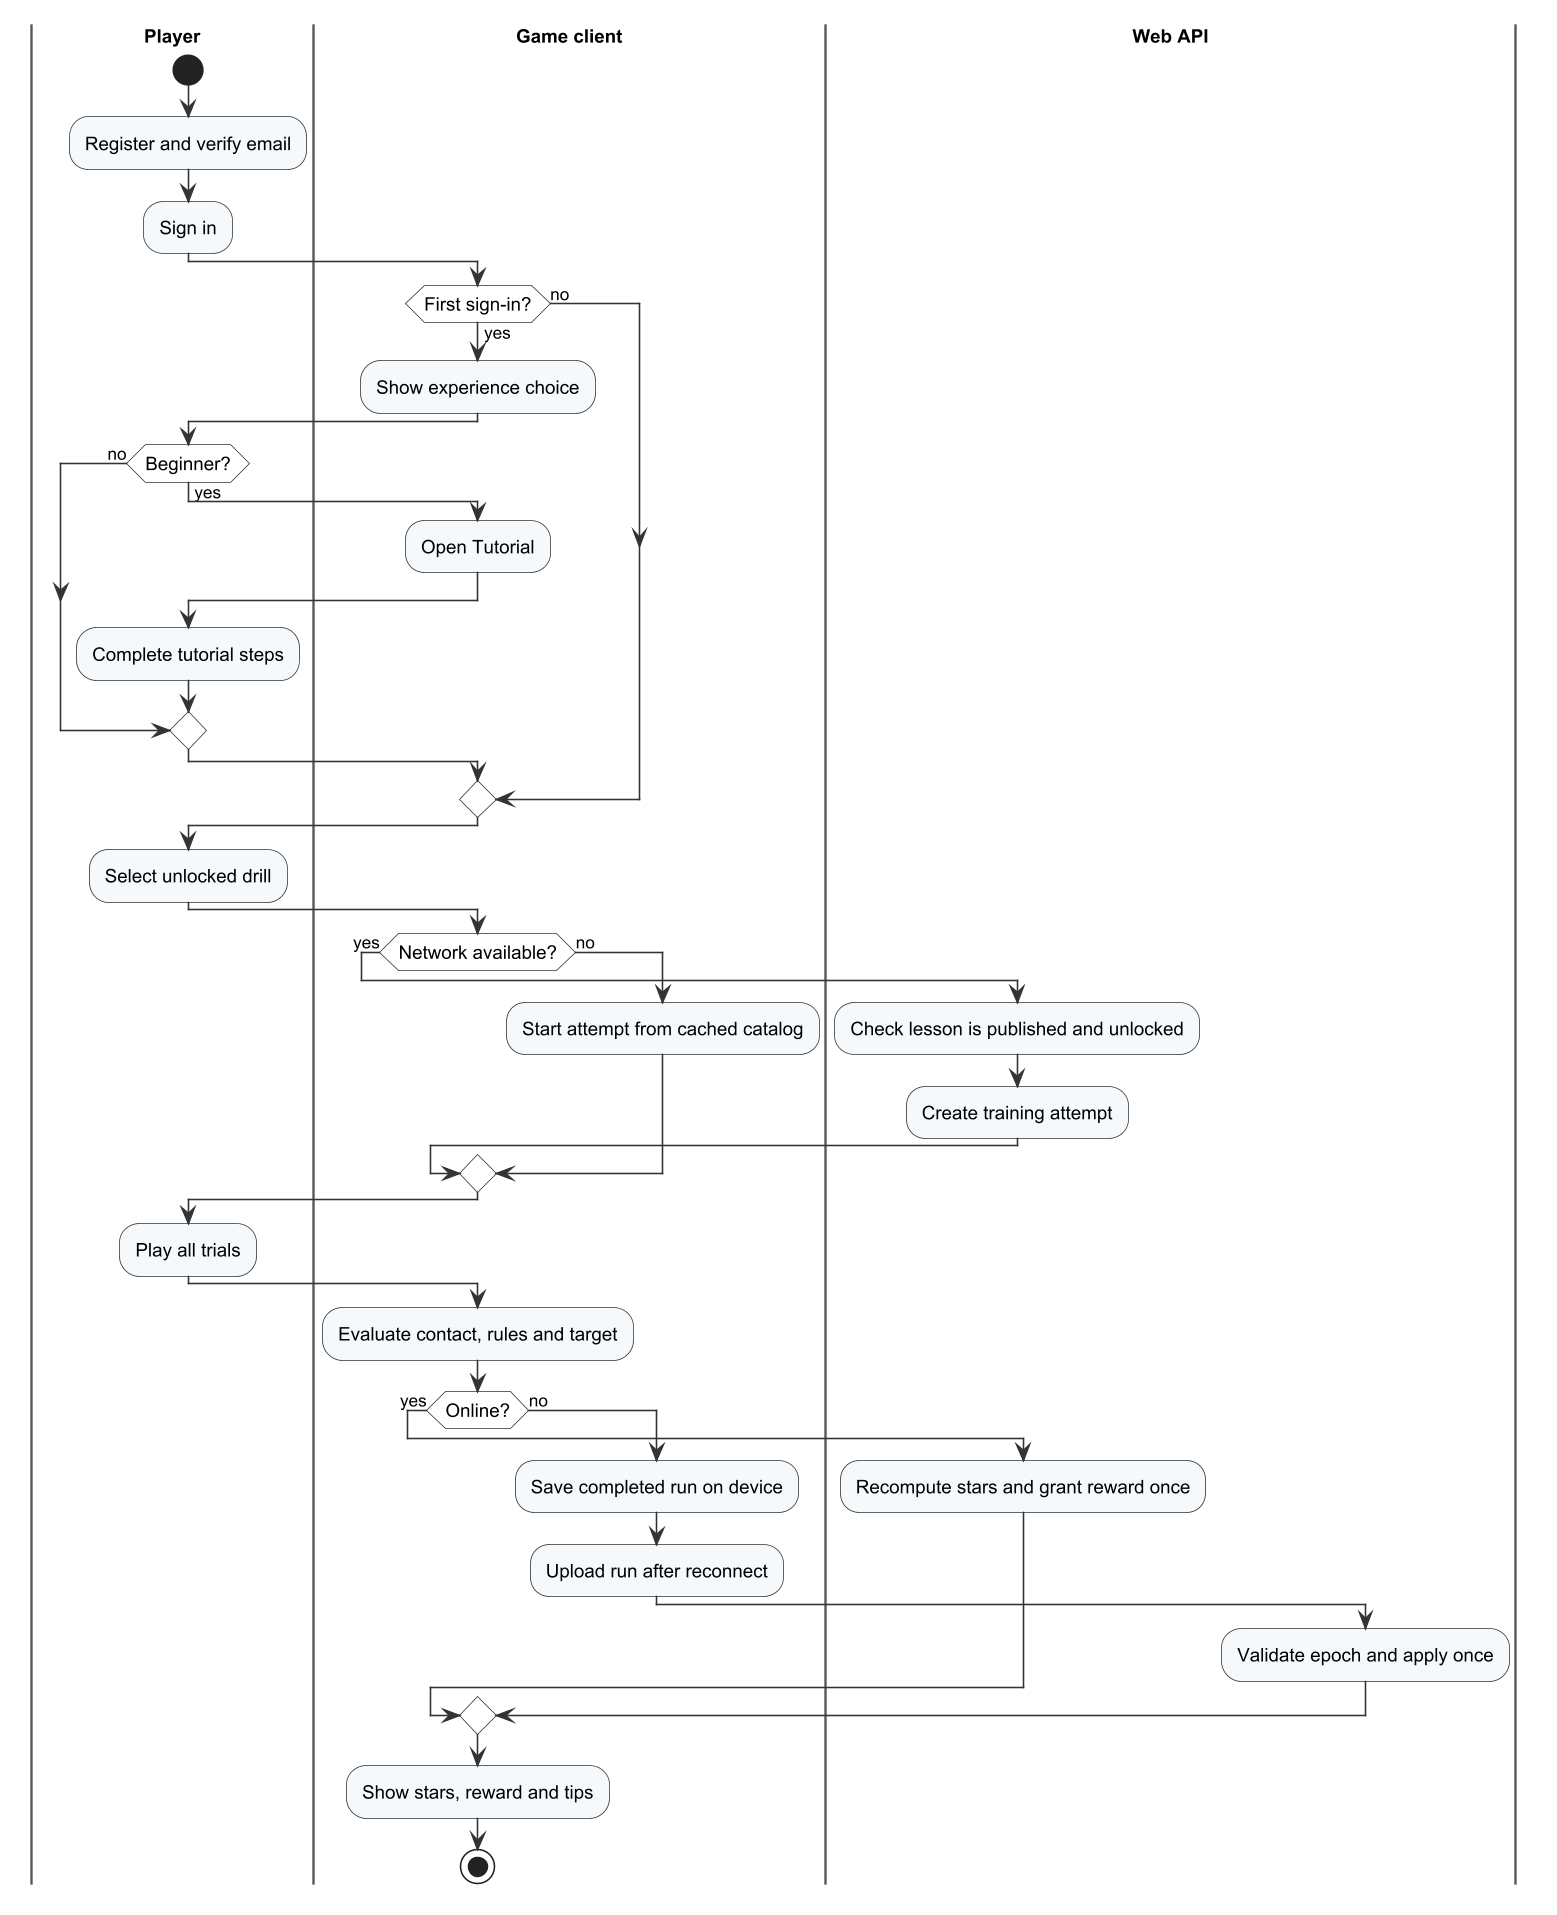

The diagram above was rendered by PlantUML. Its source (embedded in the PNG):
@startuml r4_act_w01
!include _style.iuml
|Player|
start
:Register and verify email;
:Sign in;
|Game client|
if (First sign-in?) then (yes)
  :Show experience choice;
  |Player|
  if (Beginner?) then (yes)
    |Game client|
    :Open Tutorial;
    |Player|
    :Complete tutorial steps;
  else (no)
  endif
else (no)
endif
|Player|
:Select unlocked drill;
|Game client|
if (Network available?) then (yes)
  |Web API|
  :Check lesson is published and unlocked;
  :Create training attempt;
else (no)
  |Game client|
  :Start attempt from cached catalog;
endif
|Player|
:Play all trials;
|Game client|
:Evaluate contact, rules and target;
if (Online?) then (yes)
  |Web API|
  :Recompute stars and grant reward once;
else (no)
  |Game client|
  :Save completed run on device;
  :Upload run after reconnect;
  |Web API|
  :Validate epoch and apply once;
endif
|Game client|
:Show stars, reward and tips;
stop
@enduml